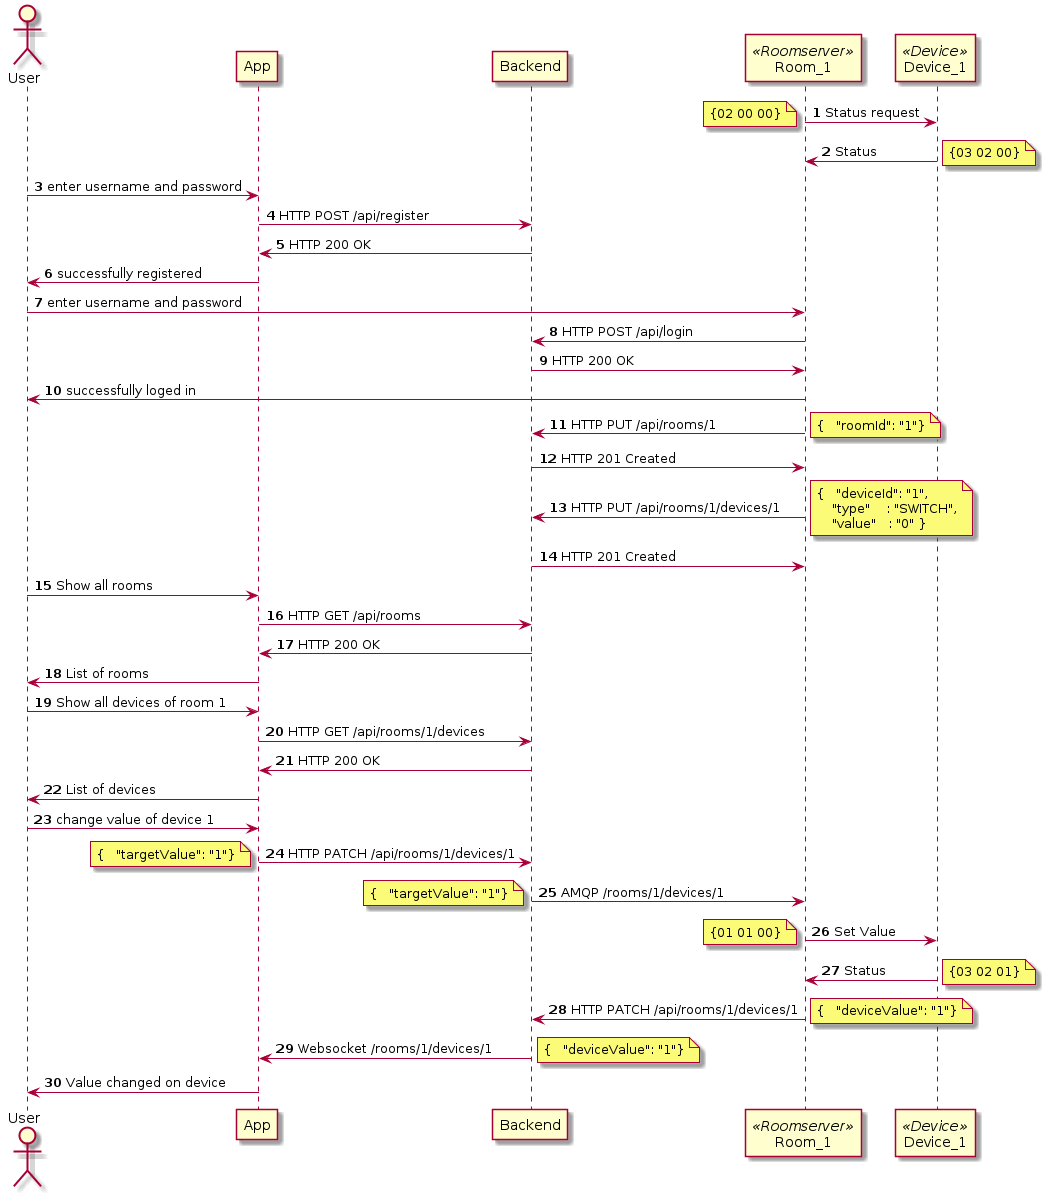

The diagram above was rendered by PlantUML. Its source (embedded in the PNG):
@startuml
actor User
participant "App" as App
participant "Backend" as Backend
participant "Room_1" as RS << Roomserver >>
participant "Device_1" as Device <<Device>>

autonumber

RS -> Device: Status request
note left
  {02 00 00}
end note
Device -> RS: Status
note right
  {03 02 00}
end note

User -> App: enter username and password
App -> Backend: HTTP POST /api/register
Backend -> App: HTTP 200 OK
App -> User: successfully registered

User -> RS: enter username and password
RS -> Backend: HTTP POST /api/login
Backend -> RS: HTTP 200 OK
RS -> User: successfully loged in

RS -> Backend: HTTP PUT /api/rooms/1
note right
  {   "roomId": "1"}
end note
Backend -> RS: HTTP 201 Created



RS -> Backend: HTTP PUT /api/rooms/1/devices/1
note right
  {   "deviceId": "1",
      "type"    : "SWITCH",
      "value"   : "0" }
end note
Backend -> RS: HTTP 201 Created





User -> App: Show all rooms
App -> Backend: HTTP GET /api/rooms
Backend -> App: HTTP 200 OK
App -> User: List of rooms

User -> App: Show all devices of room 1
App -> Backend: HTTP GET /api/rooms/1/devices
Backend -> App: HTTP 200 OK
App -> User: List of devices

User -> App: change value of device 1
App -> Backend: HTTP PATCH /api/rooms/1/devices/1
note left
  {   "targetValue": "1"}
end note

Backend -> RS: AMQP /rooms/1/devices/1
note left
  {   "targetValue": "1"}
end note

RS -> Device: Set Value
note left
  {01 01 00}
end note
Device -> RS: Status
note right
  {03 02 01}
end note

RS -> Backend: HTTP PATCH /api/rooms/1/devices/1
note right
  {   "deviceValue": "1"}
end note

Backend -> App: Websocket /rooms/1/devices/1
note right
  {   "deviceValue": "1"}
end note

App -> User: Value changed on device


@enduml